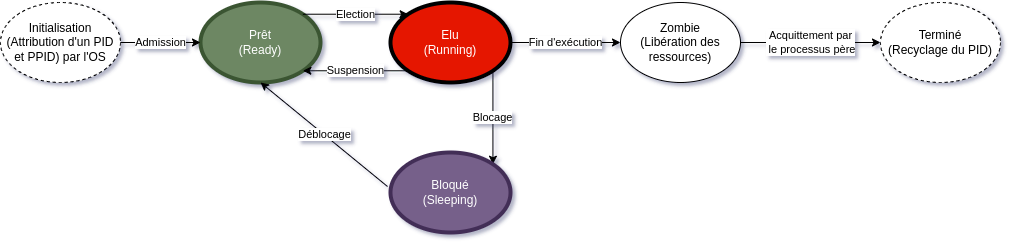

The diagram above was exported from draw.io. Its source (the exported page's mxGraphModel, read from the mxfile embedded in the PNG):
<mxGraphModel dx="1626" dy="547" grid="1" gridSize="10" guides="1" tooltips="1" connect="1" arrows="1" fold="1" page="1" pageScale="1" pageWidth="827" pageHeight="1169" math="0" shadow="0">
  <root>
    <mxCell id="0" />
    <mxCell id="1" parent="0" />
    <mxCell id="oC0B9XqFEVC31HwD2LCy-1" value="Initialisation&lt;br&gt;(Attribution d'un PID et PPID) par l'OS" style="ellipse;whiteSpace=wrap;html=1;dashed=1;" parent="1" vertex="1">
      <mxGeometry x="-290" y="40" width="120" height="80" as="geometry" />
    </mxCell>
    <mxCell id="oC0B9XqFEVC31HwD2LCy-2" value="Prêt&lt;br&gt;(Ready)" style="ellipse;whiteSpace=wrap;html=1;strokeWidth=4;fillColor=#6d8764;fontColor=#ffffff;strokeColor=#3A5431;" parent="1" vertex="1">
      <mxGeometry x="-90" y="40" width="120" height="80" as="geometry" />
    </mxCell>
    <mxCell id="oC0B9XqFEVC31HwD2LCy-13" value="Fin d'exécution" style="edgeStyle=orthogonalEdgeStyle;rounded=0;orthogonalLoop=1;jettySize=auto;html=1;entryX=0;entryY=0.5;entryDx=0;entryDy=0;" parent="1" source="oC0B9XqFEVC31HwD2LCy-3" target="oC0B9XqFEVC31HwD2LCy-5" edge="1">
      <mxGeometry relative="1" as="geometry" />
    </mxCell>
    <mxCell id="oC0B9XqFEVC31HwD2LCy-15" value="Blocage" style="edgeStyle=orthogonalEdgeStyle;rounded=0;orthogonalLoop=1;jettySize=auto;html=1;exitX=1;exitY=1;exitDx=0;exitDy=0;entryX=1;entryY=0;entryDx=0;entryDy=0;" parent="1" source="oC0B9XqFEVC31HwD2LCy-3" target="oC0B9XqFEVC31HwD2LCy-4" edge="1">
      <mxGeometry relative="1" as="geometry" />
    </mxCell>
    <mxCell id="oC0B9XqFEVC31HwD2LCy-3" value="Elu&lt;br&gt;(Running)" style="ellipse;whiteSpace=wrap;html=1;fillColor=#e51400;fontColor=#ffffff;strokeColor=#000000;strokeWidth=4;" parent="1" vertex="1">
      <mxGeometry x="100" y="40" width="120" height="80" as="geometry" />
    </mxCell>
    <mxCell id="oC0B9XqFEVC31HwD2LCy-4" value="Bloqué&lt;br&gt;(Sleeping)" style="ellipse;whiteSpace=wrap;html=1;fillColor=#76608a;fontColor=#ffffff;strokeColor=#432D57;strokeWidth=4;" parent="1" vertex="1">
      <mxGeometry x="100" y="190" width="120" height="80" as="geometry" />
    </mxCell>
    <mxCell id="oC0B9XqFEVC31HwD2LCy-14" value="Acquittement par&lt;br&gt;&amp;nbsp;le processus père" style="edgeStyle=orthogonalEdgeStyle;rounded=0;orthogonalLoop=1;jettySize=auto;html=1;entryX=0;entryY=0.5;entryDx=0;entryDy=0;" parent="1" target="oC0B9XqFEVC31HwD2LCy-6" edge="1">
      <mxGeometry x="0.0111" relative="1" as="geometry">
        <mxPoint x="449" y="80" as="sourcePoint" />
        <mxPoint x="629" y="80" as="targetPoint" />
        <mxPoint as="offset" />
      </mxGeometry>
    </mxCell>
    <mxCell id="oC0B9XqFEVC31HwD2LCy-5" value="Zombie&lt;br&gt;(Libération des ressources)" style="ellipse;whiteSpace=wrap;html=1;" parent="1" vertex="1">
      <mxGeometry x="330" y="40" width="120" height="80" as="geometry" />
    </mxCell>
    <mxCell id="oC0B9XqFEVC31HwD2LCy-6" value="Terminé&lt;br&gt;(Recyclage du PID)" style="ellipse;whiteSpace=wrap;html=1;dashed=1;" parent="1" vertex="1">
      <mxGeometry x="590" y="40" width="120" height="80" as="geometry" />
    </mxCell>
    <mxCell id="oC0B9XqFEVC31HwD2LCy-7" value="Admission" style="endArrow=classic;html=1;rounded=0;exitX=1;exitY=0.5;exitDx=0;exitDy=0;" parent="1" source="oC0B9XqFEVC31HwD2LCy-1" target="oC0B9XqFEVC31HwD2LCy-2" edge="1">
      <mxGeometry width="50" height="50" relative="1" as="geometry">
        <mxPoint x="390" y="320" as="sourcePoint" />
        <mxPoint x="440" y="270" as="targetPoint" />
      </mxGeometry>
    </mxCell>
    <mxCell id="oC0B9XqFEVC31HwD2LCy-8" value="Election" style="endArrow=classic;html=1;rounded=0;exitX=1;exitY=0;exitDx=0;exitDy=0;entryX=0;entryY=0;entryDx=0;entryDy=0;" parent="1" source="oC0B9XqFEVC31HwD2LCy-2" target="oC0B9XqFEVC31HwD2LCy-3" edge="1">
      <mxGeometry width="50" height="50" relative="1" as="geometry">
        <mxPoint x="390" y="320" as="sourcePoint" />
        <mxPoint x="440" y="270" as="targetPoint" />
      </mxGeometry>
    </mxCell>
    <mxCell id="oC0B9XqFEVC31HwD2LCy-9" value="Suspension" style="endArrow=classic;html=1;rounded=0;exitX=0;exitY=1;exitDx=0;exitDy=0;entryX=1;entryY=1;entryDx=0;entryDy=0;" parent="1" source="oC0B9XqFEVC31HwD2LCy-3" target="oC0B9XqFEVC31HwD2LCy-2" edge="1">
      <mxGeometry width="50" height="50" relative="1" as="geometry">
        <mxPoint x="390" y="320" as="sourcePoint" />
        <mxPoint x="440" y="270" as="targetPoint" />
      </mxGeometry>
    </mxCell>
    <mxCell id="oC0B9XqFEVC31HwD2LCy-12" value="Déblocage" style="endArrow=classic;html=1;rounded=0;exitX=-0.025;exitY=0.425;exitDx=0;exitDy=0;entryX=0.5;entryY=1;entryDx=0;entryDy=0;exitPerimeter=0;" parent="1" source="oC0B9XqFEVC31HwD2LCy-4" target="oC0B9XqFEVC31HwD2LCy-2" edge="1">
      <mxGeometry width="50" height="50" relative="1" as="geometry">
        <mxPoint x="390" y="320" as="sourcePoint" />
        <mxPoint x="440" y="270" as="targetPoint" />
      </mxGeometry>
    </mxCell>
  </root>
</mxGraphModel>